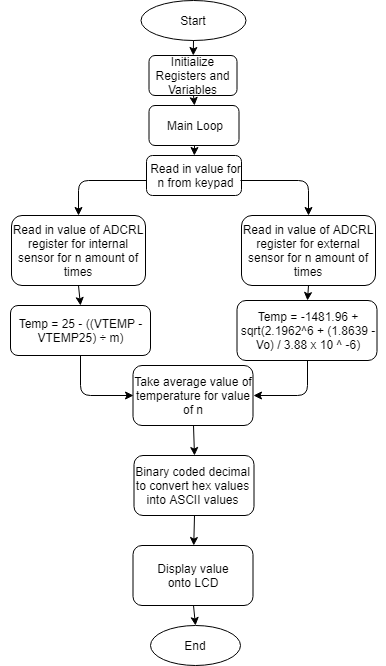

The diagram above was exported from draw.io. Its source (the exported page's mxGraphModel, read from the mxfile embedded in the PNG):
<mxGraphModel dx="432" dy="737" grid="1" gridSize="10" guides="1" tooltips="1" connect="1" arrows="1" fold="1" page="1" pageScale="1" pageWidth="850" pageHeight="1100" math="0" shadow="0">
  <root>
    <mxCell id="0" />
    <mxCell id="1" parent="0" />
    <mxCell id="GnErEZf2u2qRbvX5fKKc-17" value="" style="rounded=1;whiteSpace=wrap;html=1;" vertex="1" parent="1">
      <mxGeometry x="471" y="220" width="134" height="70" as="geometry" />
    </mxCell>
    <mxCell id="GnErEZf2u2qRbvX5fKKc-1" value="" style="ellipse;whiteSpace=wrap;html=1;" vertex="1" parent="1">
      <mxGeometry x="370" y="5" width="105" height="40" as="geometry" />
    </mxCell>
    <mxCell id="GnErEZf2u2qRbvX5fKKc-2" value="Start&lt;br&gt;" style="text;html=1;strokeColor=none;fillColor=none;align=center;verticalAlign=middle;whiteSpace=wrap;rounded=0;" vertex="1" parent="1">
      <mxGeometry x="402.5" y="15" width="40" height="20" as="geometry" />
    </mxCell>
    <mxCell id="GnErEZf2u2qRbvX5fKKc-4" value="" style="endArrow=classic;html=1;exitX=0.5;exitY=1;exitDx=0;exitDy=0;" edge="1" parent="1" source="GnErEZf2u2qRbvX5fKKc-1" target="GnErEZf2u2qRbvX5fKKc-5">
      <mxGeometry width="50" height="50" relative="1" as="geometry">
        <mxPoint x="370" y="120" as="sourcePoint" />
        <mxPoint x="430" y="70" as="targetPoint" />
      </mxGeometry>
    </mxCell>
    <mxCell id="GnErEZf2u2qRbvX5fKKc-5" value="" style="rounded=1;whiteSpace=wrap;html=1;" vertex="1" parent="1">
      <mxGeometry x="378.5" y="60" width="88" height="40" as="geometry" />
    </mxCell>
    <mxCell id="GnErEZf2u2qRbvX5fKKc-6" value="Initialize Registers and Variables" style="text;html=1;strokeColor=none;fillColor=none;align=center;verticalAlign=middle;whiteSpace=wrap;rounded=0;" vertex="1" parent="1">
      <mxGeometry x="375" y="70" width="95" height="20" as="geometry" />
    </mxCell>
    <mxCell id="GnErEZf2u2qRbvX5fKKc-7" value="" style="endArrow=classic;html=1;exitX=0.5;exitY=1;exitDx=0;exitDy=0;entryX=0.5;entryY=0;entryDx=0;entryDy=0;" edge="1" parent="1" source="GnErEZf2u2qRbvX5fKKc-5" target="GnErEZf2u2qRbvX5fKKc-8">
      <mxGeometry width="50" height="50" relative="1" as="geometry">
        <mxPoint x="370" y="170" as="sourcePoint" />
        <mxPoint x="420" y="120" as="targetPoint" />
      </mxGeometry>
    </mxCell>
    <mxCell id="GnErEZf2u2qRbvX5fKKc-8" value="" style="rounded=1;whiteSpace=wrap;html=1;" vertex="1" parent="1">
      <mxGeometry x="378.5" y="110" width="90" height="40" as="geometry" />
    </mxCell>
    <mxCell id="GnErEZf2u2qRbvX5fKKc-9" value="Main Loop" style="text;html=1;strokeColor=none;fillColor=none;align=center;verticalAlign=middle;whiteSpace=wrap;rounded=0;" vertex="1" parent="1">
      <mxGeometry x="389.5" y="120" width="68" height="20" as="geometry" />
    </mxCell>
    <mxCell id="GnErEZf2u2qRbvX5fKKc-10" value="" style="endArrow=classic;html=1;exitX=0.5;exitY=1;exitDx=0;exitDy=0;" edge="1" parent="1" source="GnErEZf2u2qRbvX5fKKc-8" target="GnErEZf2u2qRbvX5fKKc-11">
      <mxGeometry width="50" height="50" relative="1" as="geometry">
        <mxPoint x="370" y="230" as="sourcePoint" />
        <mxPoint x="420" y="180" as="targetPoint" />
      </mxGeometry>
    </mxCell>
    <mxCell id="GnErEZf2u2qRbvX5fKKc-11" value="" style="rounded=1;whiteSpace=wrap;html=1;" vertex="1" parent="1">
      <mxGeometry x="376" y="160" width="95" height="40" as="geometry" />
    </mxCell>
    <mxCell id="GnErEZf2u2qRbvX5fKKc-12" value="Read in value for n from keypad" style="text;html=1;strokeColor=none;fillColor=none;align=center;verticalAlign=middle;whiteSpace=wrap;rounded=0;" vertex="1" parent="1">
      <mxGeometry x="376" y="170" width="99" height="20" as="geometry" />
    </mxCell>
    <mxCell id="GnErEZf2u2qRbvX5fKKc-13" value="" style="rounded=1;whiteSpace=wrap;html=1;" vertex="1" parent="1">
      <mxGeometry x="241" y="220" width="134" height="70" as="geometry" />
    </mxCell>
    <mxCell id="GnErEZf2u2qRbvX5fKKc-15" value="Read in value of ADCRL register for internal sensor for n amount of times" style="text;html=1;strokeColor=none;fillColor=none;align=center;verticalAlign=middle;whiteSpace=wrap;rounded=0;" vertex="1" parent="1">
      <mxGeometry x="238" y="225" width="140" height="60" as="geometry" />
    </mxCell>
    <mxCell id="GnErEZf2u2qRbvX5fKKc-16" value="Read in value of ADCRL register for external sensor for n amount of times" style="text;html=1;strokeColor=none;fillColor=none;align=center;verticalAlign=middle;whiteSpace=wrap;rounded=0;" vertex="1" parent="1">
      <mxGeometry x="468" y="225" width="140" height="60" as="geometry" />
    </mxCell>
    <mxCell id="GnErEZf2u2qRbvX5fKKc-18" value="" style="endArrow=classic;html=1;exitX=0;exitY=0.75;exitDx=0;exitDy=0;" edge="1" parent="1" source="GnErEZf2u2qRbvX5fKKc-12">
      <mxGeometry width="50" height="50" relative="1" as="geometry">
        <mxPoint x="240" y="360" as="sourcePoint" />
        <mxPoint x="308" y="220" as="targetPoint" />
        <Array as="points">
          <mxPoint x="308" y="185" />
        </Array>
      </mxGeometry>
    </mxCell>
    <mxCell id="GnErEZf2u2qRbvX5fKKc-19" value="" style="endArrow=classic;html=1;entryX=0.5;entryY=0;entryDx=0;entryDy=0;" edge="1" parent="1" target="GnErEZf2u2qRbvX5fKKc-17">
      <mxGeometry width="50" height="50" relative="1" as="geometry">
        <mxPoint x="470" y="185" as="sourcePoint" />
        <mxPoint x="290" y="310" as="targetPoint" />
        <Array as="points">
          <mxPoint x="538" y="185" />
        </Array>
      </mxGeometry>
    </mxCell>
    <mxCell id="GnErEZf2u2qRbvX5fKKc-20" value="" style="rounded=1;whiteSpace=wrap;html=1;" vertex="1" parent="1">
      <mxGeometry x="240" y="310" width="140" height="50" as="geometry" />
    </mxCell>
    <mxCell id="GnErEZf2u2qRbvX5fKKc-21" value="Temp = 25 - ((VTEMP -VTEMP25) ÷ m)" style="text;html=1;strokeColor=none;fillColor=none;align=center;verticalAlign=middle;whiteSpace=wrap;rounded=0;" vertex="1" parent="1">
      <mxGeometry x="230.5" y="310" width="159" height="50" as="geometry" />
    </mxCell>
    <mxCell id="GnErEZf2u2qRbvX5fKKc-22" value="" style="endArrow=classic;html=1;exitX=0.5;exitY=1;exitDx=0;exitDy=0;" edge="1" parent="1" source="GnErEZf2u2qRbvX5fKKc-13">
      <mxGeometry width="50" height="50" relative="1" as="geometry">
        <mxPoint x="230" y="450" as="sourcePoint" />
        <mxPoint x="310" y="310" as="targetPoint" />
      </mxGeometry>
    </mxCell>
    <mxCell id="GnErEZf2u2qRbvX5fKKc-29" value="" style="rounded=1;whiteSpace=wrap;html=1;" vertex="1" parent="1">
      <mxGeometry x="466.5" y="305" width="140" height="60" as="geometry" />
    </mxCell>
    <mxCell id="GnErEZf2u2qRbvX5fKKc-30" value="" style="endArrow=classic;html=1;exitX=0.5;exitY=1;exitDx=0;exitDy=0;entryX=0.5;entryY=0;entryDx=0;entryDy=0;" edge="1" parent="1" source="GnErEZf2u2qRbvX5fKKc-17" target="GnErEZf2u2qRbvX5fKKc-29">
      <mxGeometry width="50" height="50" relative="1" as="geometry">
        <mxPoint x="310" y="440" as="sourcePoint" />
        <mxPoint x="360" y="390" as="targetPoint" />
      </mxGeometry>
    </mxCell>
    <mxCell id="GnErEZf2u2qRbvX5fKKc-31" value="Temp = -1481.96 + sqrt(2.1962^6 + (1.8639 - Vo) / 3.88 x 10 ^ -6)" style="text;html=1;strokeColor=none;fillColor=none;align=center;verticalAlign=middle;whiteSpace=wrap;rounded=0;" vertex="1" parent="1">
      <mxGeometry x="461" y="312.5" width="154" height="45" as="geometry" />
    </mxCell>
    <mxCell id="GnErEZf2u2qRbvX5fKKc-32" value="" style="rounded=1;whiteSpace=wrap;html=1;" vertex="1" parent="1">
      <mxGeometry x="362.5" y="370" width="120" height="60" as="geometry" />
    </mxCell>
    <mxCell id="GnErEZf2u2qRbvX5fKKc-33" value="Take average value of temperature for value of n" style="text;html=1;strokeColor=none;fillColor=none;align=center;verticalAlign=middle;whiteSpace=wrap;rounded=0;" vertex="1" parent="1">
      <mxGeometry x="362.5" y="385" width="120" height="30" as="geometry" />
    </mxCell>
    <mxCell id="GnErEZf2u2qRbvX5fKKc-36" value="" style="endArrow=classic;html=1;exitX=0.5;exitY=1;exitDx=0;exitDy=0;entryX=0;entryY=0.5;entryDx=0;entryDy=0;" edge="1" parent="1" source="GnErEZf2u2qRbvX5fKKc-21" target="GnErEZf2u2qRbvX5fKKc-32">
      <mxGeometry width="50" height="50" relative="1" as="geometry">
        <mxPoint x="230" y="530" as="sourcePoint" />
        <mxPoint x="280" y="480" as="targetPoint" />
        <Array as="points">
          <mxPoint x="310" y="400" />
        </Array>
      </mxGeometry>
    </mxCell>
    <mxCell id="GnErEZf2u2qRbvX5fKKc-37" value="" style="endArrow=classic;html=1;exitX=0.5;exitY=1;exitDx=0;exitDy=0;entryX=1;entryY=0.5;entryDx=0;entryDy=0;" edge="1" parent="1" source="GnErEZf2u2qRbvX5fKKc-29" target="GnErEZf2u2qRbvX5fKKc-32">
      <mxGeometry width="50" height="50" relative="1" as="geometry">
        <mxPoint x="230" y="530" as="sourcePoint" />
        <mxPoint x="490" y="430" as="targetPoint" />
        <Array as="points">
          <mxPoint x="537" y="400" />
        </Array>
      </mxGeometry>
    </mxCell>
    <mxCell id="GnErEZf2u2qRbvX5fKKc-38" value="" style="rounded=1;whiteSpace=wrap;html=1;" vertex="1" parent="1">
      <mxGeometry x="363.5" y="460" width="120" height="60" as="geometry" />
    </mxCell>
    <mxCell id="GnErEZf2u2qRbvX5fKKc-39" value="Binary coded decimal to convert hex values into ASCII values" style="text;html=1;strokeColor=none;fillColor=none;align=center;verticalAlign=middle;whiteSpace=wrap;rounded=0;" vertex="1" parent="1">
      <mxGeometry x="359" y="475" width="127" height="30" as="geometry" />
    </mxCell>
    <mxCell id="GnErEZf2u2qRbvX5fKKc-40" value="" style="endArrow=classic;html=1;exitX=0.5;exitY=1;exitDx=0;exitDy=0;" edge="1" parent="1" source="GnErEZf2u2qRbvX5fKKc-32">
      <mxGeometry width="50" height="50" relative="1" as="geometry">
        <mxPoint x="230" y="590" as="sourcePoint" />
        <mxPoint x="424" y="460" as="targetPoint" />
      </mxGeometry>
    </mxCell>
    <mxCell id="GnErEZf2u2qRbvX5fKKc-41" value="" style="rounded=1;whiteSpace=wrap;html=1;" vertex="1" parent="1">
      <mxGeometry x="362.5" y="550" width="120" height="60" as="geometry" />
    </mxCell>
    <mxCell id="GnErEZf2u2qRbvX5fKKc-42" value="Display value onto LCD" style="text;html=1;strokeColor=none;fillColor=none;align=center;verticalAlign=middle;whiteSpace=wrap;rounded=0;" vertex="1" parent="1">
      <mxGeometry x="372.5" y="565" width="100" height="30" as="geometry" />
    </mxCell>
    <mxCell id="GnErEZf2u2qRbvX5fKKc-43" value="" style="endArrow=classic;html=1;exitX=0.5;exitY=1;exitDx=0;exitDy=0;" edge="1" parent="1" source="GnErEZf2u2qRbvX5fKKc-38" target="GnErEZf2u2qRbvX5fKKc-41">
      <mxGeometry width="50" height="50" relative="1" as="geometry">
        <mxPoint x="230" y="680" as="sourcePoint" />
        <mxPoint x="280" y="630" as="targetPoint" />
      </mxGeometry>
    </mxCell>
    <mxCell id="GnErEZf2u2qRbvX5fKKc-44" value="" style="ellipse;whiteSpace=wrap;html=1;" vertex="1" parent="1">
      <mxGeometry x="380" y="630" width="90" height="40" as="geometry" />
    </mxCell>
    <mxCell id="GnErEZf2u2qRbvX5fKKc-45" value="" style="endArrow=classic;html=1;exitX=0.5;exitY=1;exitDx=0;exitDy=0;entryX=0.5;entryY=0;entryDx=0;entryDy=0;" edge="1" parent="1" source="GnErEZf2u2qRbvX5fKKc-41" target="GnErEZf2u2qRbvX5fKKc-44">
      <mxGeometry width="50" height="50" relative="1" as="geometry">
        <mxPoint x="230" y="740" as="sourcePoint" />
        <mxPoint x="280" y="690" as="targetPoint" />
      </mxGeometry>
    </mxCell>
    <mxCell id="GnErEZf2u2qRbvX5fKKc-46" value="End" style="text;html=1;strokeColor=none;fillColor=none;align=center;verticalAlign=middle;whiteSpace=wrap;rounded=0;" vertex="1" parent="1">
      <mxGeometry x="405" y="640" width="40" height="20" as="geometry" />
    </mxCell>
  </root>
</mxGraphModel>